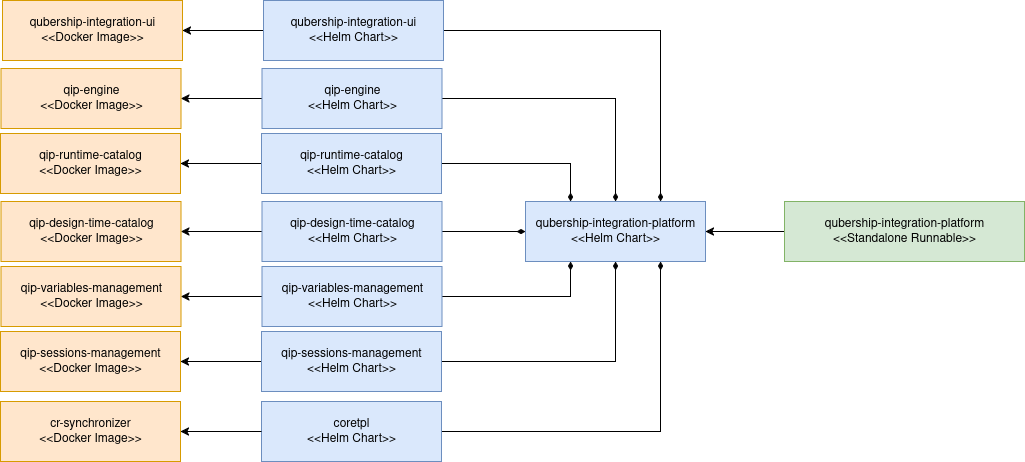

The diagram above was exported from draw.io. Its source (the exported page's mxGraphModel, read from the mxfile embedded in the PNG):
<mxGraphModel dx="-2867" dy="-2573" grid="0" gridSize="10" guides="1" tooltips="1" connect="1" arrows="1" fold="1" page="1" pageScale="1" pageWidth="850" pageHeight="1100" background="none" math="0" shadow="0">
  <root>
    <mxCell id="0" />
    <mxCell id="1" parent="0" />
    <mxCell id="-1yHFolwEyfLjlyN3-97-1" style="edgeStyle=orthogonalEdgeStyle;rounded=0;orthogonalLoop=1;jettySize=auto;html=1;" edge="1" parent="1" source="-1yHFolwEyfLjlyN3-97-7" target="-1yHFolwEyfLjlyN3-97-20">
      <mxGeometry relative="1" as="geometry">
        <mxPoint x="4266" y="3871" as="sourcePoint" />
      </mxGeometry>
    </mxCell>
    <mxCell id="-1yHFolwEyfLjlyN3-97-2" style="edgeStyle=orthogonalEdgeStyle;rounded=0;orthogonalLoop=1;jettySize=auto;html=1;entryX=1;entryY=0.5;entryDx=0;entryDy=0;" edge="1" parent="1" source="-1yHFolwEyfLjlyN3-97-9" target="-1yHFolwEyfLjlyN3-97-21">
      <mxGeometry relative="1" as="geometry">
        <mxPoint x="4265.499999999999" y="4134" as="sourcePoint" />
      </mxGeometry>
    </mxCell>
    <mxCell id="-1yHFolwEyfLjlyN3-97-3" style="edgeStyle=orthogonalEdgeStyle;rounded=0;orthogonalLoop=1;jettySize=auto;html=1;entryX=1;entryY=0.5;entryDx=0;entryDy=0;exitX=0;exitY=0.5;exitDx=0;exitDy=0;" edge="1" parent="1" source="-1yHFolwEyfLjlyN3-97-11" target="-1yHFolwEyfLjlyN3-97-22">
      <mxGeometry relative="1" as="geometry">
        <mxPoint x="4266" y="4069" as="sourcePoint" />
      </mxGeometry>
    </mxCell>
    <mxCell id="-1yHFolwEyfLjlyN3-97-4" style="edgeStyle=orthogonalEdgeStyle;rounded=0;orthogonalLoop=1;jettySize=auto;html=1;entryX=1;entryY=0.5;entryDx=0;entryDy=0;exitX=0;exitY=0.5;exitDx=0;exitDy=0;" edge="1" parent="1" source="-1yHFolwEyfLjlyN3-97-13" target="-1yHFolwEyfLjlyN3-97-23">
      <mxGeometry relative="1" as="geometry">
        <mxPoint x="4266" y="4004" as="sourcePoint" />
      </mxGeometry>
    </mxCell>
    <mxCell id="-1yHFolwEyfLjlyN3-97-5" style="edgeStyle=orthogonalEdgeStyle;rounded=0;orthogonalLoop=1;jettySize=auto;html=1;entryX=1;entryY=0.5;entryDx=0;entryDy=0;" edge="1" parent="1" source="-1yHFolwEyfLjlyN3-97-15" target="-1yHFolwEyfLjlyN3-97-24">
      <mxGeometry relative="1" as="geometry">
        <mxPoint x="4265.499999999999" y="3936" as="sourcePoint" />
      </mxGeometry>
    </mxCell>
    <mxCell id="-1yHFolwEyfLjlyN3-97-6" style="edgeStyle=orthogonalEdgeStyle;rounded=0;orthogonalLoop=1;jettySize=auto;html=1;entryX=0.5;entryY=0;entryDx=0;entryDy=0;endArrow=diamondThin;endFill=1;" edge="1" parent="1" source="-1yHFolwEyfLjlyN3-97-7" target="-1yHFolwEyfLjlyN3-97-19">
      <mxGeometry relative="1" as="geometry" />
    </mxCell>
    <mxCell id="-1yHFolwEyfLjlyN3-97-7" value="qip-engine&lt;br&gt;&amp;lt;&amp;lt;Helm Chart&amp;gt;&amp;gt;" style="rounded=0;whiteSpace=wrap;html=1;fillColor=#dae8fc;strokeColor=#6c8ebf;" vertex="1" parent="1">
      <mxGeometry x="4556.5" y="3841" width="180" height="60" as="geometry" />
    </mxCell>
    <mxCell id="-1yHFolwEyfLjlyN3-97-8" style="edgeStyle=orthogonalEdgeStyle;rounded=0;orthogonalLoop=1;jettySize=auto;html=1;exitX=1;exitY=0.5;exitDx=0;exitDy=0;entryX=0.5;entryY=1;entryDx=0;entryDy=0;endArrow=diamondThin;endFill=1;" edge="1" parent="1" source="-1yHFolwEyfLjlyN3-97-9" target="-1yHFolwEyfLjlyN3-97-19">
      <mxGeometry relative="1" as="geometry" />
    </mxCell>
    <mxCell id="-1yHFolwEyfLjlyN3-97-9" value="qip-sessions-management&lt;br&gt;&amp;lt;&amp;lt;Helm Chart&amp;gt;&amp;gt;" style="rounded=0;whiteSpace=wrap;html=1;fillColor=#dae8fc;strokeColor=#6c8ebf;" vertex="1" parent="1">
      <mxGeometry x="4556" y="4104" width="180" height="60" as="geometry" />
    </mxCell>
    <mxCell id="-1yHFolwEyfLjlyN3-97-10" style="edgeStyle=orthogonalEdgeStyle;rounded=0;orthogonalLoop=1;jettySize=auto;html=1;entryX=0.25;entryY=1;entryDx=0;entryDy=0;endArrow=diamondThin;endFill=1;" edge="1" parent="1" source="-1yHFolwEyfLjlyN3-97-11" target="-1yHFolwEyfLjlyN3-97-19">
      <mxGeometry relative="1" as="geometry" />
    </mxCell>
    <mxCell id="-1yHFolwEyfLjlyN3-97-11" value="qip-variables-management&lt;br&gt;&amp;lt;&amp;lt;Helm Chart&amp;gt;&amp;gt;" style="rounded=0;whiteSpace=wrap;html=1;fillColor=#dae8fc;strokeColor=#6c8ebf;" vertex="1" parent="1">
      <mxGeometry x="4556.5" y="4039" width="180" height="60" as="geometry" />
    </mxCell>
    <mxCell id="-1yHFolwEyfLjlyN3-97-12" style="edgeStyle=orthogonalEdgeStyle;rounded=0;orthogonalLoop=1;jettySize=auto;html=1;entryX=0;entryY=0.5;entryDx=0;entryDy=0;endArrow=diamondThin;endFill=1;" edge="1" parent="1" source="-1yHFolwEyfLjlyN3-97-13" target="-1yHFolwEyfLjlyN3-97-19">
      <mxGeometry relative="1" as="geometry" />
    </mxCell>
    <mxCell id="-1yHFolwEyfLjlyN3-97-13" value="qip-design-time-catalog&lt;br&gt;&amp;lt;&amp;lt;Helm Chart&amp;gt;&amp;gt;" style="rounded=0;whiteSpace=wrap;html=1;fillColor=#dae8fc;strokeColor=#6c8ebf;" vertex="1" parent="1">
      <mxGeometry x="4556.5" y="3974" width="180" height="60" as="geometry" />
    </mxCell>
    <mxCell id="-1yHFolwEyfLjlyN3-97-14" style="edgeStyle=orthogonalEdgeStyle;rounded=0;orthogonalLoop=1;jettySize=auto;html=1;entryX=0.25;entryY=0;entryDx=0;entryDy=0;endArrow=diamondThin;endFill=1;" edge="1" parent="1" source="-1yHFolwEyfLjlyN3-97-15" target="-1yHFolwEyfLjlyN3-97-19">
      <mxGeometry relative="1" as="geometry" />
    </mxCell>
    <mxCell id="-1yHFolwEyfLjlyN3-97-15" value="qip-runtime-catalog&lt;br&gt;&amp;lt;&amp;lt;Helm Chart&amp;gt;&amp;gt;" style="rounded=0;whiteSpace=wrap;html=1;fillColor=#dae8fc;strokeColor=#6c8ebf;" vertex="1" parent="1">
      <mxGeometry x="4556" y="3906" width="180" height="60" as="geometry" />
    </mxCell>
    <mxCell id="-1yHFolwEyfLjlyN3-97-16" style="edgeStyle=orthogonalEdgeStyle;rounded=0;orthogonalLoop=1;jettySize=auto;html=1;entryX=1;entryY=0.5;entryDx=0;entryDy=0;exitX=0;exitY=0.5;exitDx=0;exitDy=0;" edge="1" parent="1" source="-1yHFolwEyfLjlyN3-97-18" target="-1yHFolwEyfLjlyN3-97-25">
      <mxGeometry relative="1" as="geometry">
        <mxPoint x="4267.999999999999" y="3803" as="sourcePoint" />
      </mxGeometry>
    </mxCell>
    <mxCell id="-1yHFolwEyfLjlyN3-97-17" style="edgeStyle=orthogonalEdgeStyle;rounded=0;orthogonalLoop=1;jettySize=auto;html=1;entryX=0.75;entryY=0;entryDx=0;entryDy=0;endArrow=diamondThin;endFill=1;" edge="1" parent="1" source="-1yHFolwEyfLjlyN3-97-18" target="-1yHFolwEyfLjlyN3-97-19">
      <mxGeometry relative="1" as="geometry" />
    </mxCell>
    <mxCell id="-1yHFolwEyfLjlyN3-97-18" value="qubership-integration-ui&lt;br&gt;&amp;lt;&amp;lt;Helm Chart&amp;gt;&amp;gt;" style="rounded=0;whiteSpace=wrap;html=1;fillColor=#dae8fc;strokeColor=#6c8ebf;" vertex="1" parent="1">
      <mxGeometry x="4558" y="3773" width="180" height="60" as="geometry" />
    </mxCell>
    <mxCell id="-1yHFolwEyfLjlyN3-97-19" value="&lt;div&gt;qubership-integration-platform&lt;/div&gt;&lt;div&gt;&amp;lt;&amp;lt;Helm Chart&amp;gt;&amp;gt;&lt;/div&gt;" style="rounded=0;whiteSpace=wrap;html=1;fillColor=#dae8fc;strokeColor=#6c8ebf;" vertex="1" parent="1">
      <mxGeometry x="4820" y="3974" width="180" height="60" as="geometry" />
    </mxCell>
    <mxCell id="-1yHFolwEyfLjlyN3-97-20" value="qip-engine&lt;br&gt;&amp;lt;&amp;lt;Docker Image&amp;gt;&amp;gt;" style="rounded=0;whiteSpace=wrap;html=1;fillColor=#ffe6cc;strokeColor=#d79b00;" vertex="1" parent="1">
      <mxGeometry x="4295.5" y="3841" width="180" height="60" as="geometry" />
    </mxCell>
    <mxCell id="-1yHFolwEyfLjlyN3-97-21" value="&lt;div&gt;qip-sessions-management&lt;br&gt;&lt;/div&gt;&lt;div&gt;&amp;lt;&amp;lt;Docker Image&amp;gt;&amp;gt;&lt;/div&gt;" style="rounded=0;whiteSpace=wrap;html=1;fillColor=#ffe6cc;strokeColor=#d79b00;" vertex="1" parent="1">
      <mxGeometry x="4295" y="4104" width="180" height="60" as="geometry" />
    </mxCell>
    <mxCell id="-1yHFolwEyfLjlyN3-97-22" value="&lt;div&gt;qip-variables-management&lt;/div&gt;&lt;div&gt;&amp;lt;&amp;lt;Docker Image&amp;gt;&amp;gt;&lt;/div&gt;" style="rounded=0;whiteSpace=wrap;html=1;fillColor=#ffe6cc;strokeColor=#d79b00;" vertex="1" parent="1">
      <mxGeometry x="4295.5" y="4039" width="180" height="60" as="geometry" />
    </mxCell>
    <mxCell id="-1yHFolwEyfLjlyN3-97-23" value="&lt;div&gt;qip-design-time-catalog&lt;br&gt;&lt;/div&gt;&lt;div&gt;&amp;lt;&amp;lt;Docker Image&amp;gt;&amp;gt;&lt;/div&gt;" style="rounded=0;whiteSpace=wrap;html=1;fillColor=#ffe6cc;strokeColor=#d79b00;" vertex="1" parent="1">
      <mxGeometry x="4295.5" y="3974" width="180" height="60" as="geometry" />
    </mxCell>
    <mxCell id="-1yHFolwEyfLjlyN3-97-24" value="&lt;div&gt;qip-runtime-catalog&lt;/div&gt;&lt;div&gt;&amp;lt;&amp;lt;Docker Image&amp;gt;&amp;gt;&lt;/div&gt;" style="rounded=0;whiteSpace=wrap;html=1;fillColor=#ffe6cc;strokeColor=#d79b00;" vertex="1" parent="1">
      <mxGeometry x="4295" y="3906" width="180" height="60" as="geometry" />
    </mxCell>
    <mxCell id="-1yHFolwEyfLjlyN3-97-25" value="qubership-integration-ui&lt;div&gt;&amp;lt;&amp;lt;Docker Image&amp;gt;&amp;gt;&lt;/div&gt;" style="rounded=0;whiteSpace=wrap;html=1;fillColor=#ffe6cc;strokeColor=#d79b00;" vertex="1" parent="1">
      <mxGeometry x="4297" y="3773" width="180" height="60" as="geometry" />
    </mxCell>
    <mxCell id="-1yHFolwEyfLjlyN3-97-26" style="edgeStyle=orthogonalEdgeStyle;rounded=0;orthogonalLoop=1;jettySize=auto;html=1;entryX=0.75;entryY=1;entryDx=0;entryDy=0;endArrow=diamondThin;endFill=1;" edge="1" parent="1" source="-1yHFolwEyfLjlyN3-97-27" target="-1yHFolwEyfLjlyN3-97-19">
      <mxGeometry relative="1" as="geometry" />
    </mxCell>
    <mxCell id="-1yHFolwEyfLjlyN3-97-27" value="coretpl&lt;br&gt;&amp;lt;&amp;lt;Helm Chart&amp;gt;&amp;gt;" style="rounded=0;whiteSpace=wrap;html=1;fillColor=#dae8fc;strokeColor=#6c8ebf;" vertex="1" parent="1">
      <mxGeometry x="4556" y="4174" width="180" height="60" as="geometry" />
    </mxCell>
    <mxCell id="-1yHFolwEyfLjlyN3-97-28" style="edgeStyle=orthogonalEdgeStyle;rounded=0;orthogonalLoop=1;jettySize=auto;html=1;exitX=0;exitY=0.5;exitDx=0;exitDy=0;" edge="1" parent="1" source="-1yHFolwEyfLjlyN3-97-27" target="-1yHFolwEyfLjlyN3-97-29">
      <mxGeometry relative="1" as="geometry">
        <mxPoint x="4265.499999999999" y="4204" as="sourcePoint" />
      </mxGeometry>
    </mxCell>
    <mxCell id="-1yHFolwEyfLjlyN3-97-29" value="&lt;div&gt;cr-synchronizer&lt;/div&gt;&lt;div&gt;&amp;lt;&amp;lt;Docker Image&amp;gt;&amp;gt;&lt;/div&gt;" style="rounded=0;whiteSpace=wrap;html=1;fillColor=#ffe6cc;strokeColor=#d79b00;" vertex="1" parent="1">
      <mxGeometry x="4295" y="4174" width="180" height="60" as="geometry" />
    </mxCell>
    <mxCell id="-1yHFolwEyfLjlyN3-97-30" style="edgeStyle=orthogonalEdgeStyle;rounded=0;orthogonalLoop=1;jettySize=auto;html=1;exitX=0;exitY=0.5;exitDx=0;exitDy=0;entryX=1;entryY=0.5;entryDx=0;entryDy=0;" edge="1" parent="1" source="-1yHFolwEyfLjlyN3-97-31" target="-1yHFolwEyfLjlyN3-97-19">
      <mxGeometry relative="1" as="geometry" />
    </mxCell>
    <mxCell id="-1yHFolwEyfLjlyN3-97-31" value="&lt;div&gt;&lt;div&gt;qubership-integration-platform&lt;/div&gt;&lt;/div&gt;&lt;div&gt;&amp;lt;&amp;lt;Standalone Runnable&amp;gt;&amp;gt;&lt;/div&gt;" style="rounded=0;whiteSpace=wrap;html=1;fillColor=#d5e8d4;strokeColor=#82b366;" vertex="1" parent="1">
      <mxGeometry x="5079" y="3974" width="240" height="60" as="geometry" />
    </mxCell>
  </root>
</mxGraphModel>